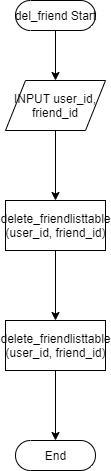

The diagram above was exported from draw.io. Its source (the exported page's mxGraphModel, read from the mxfile embedded in the PNG):
<mxGraphModel dx="1580" dy="871" grid="1" gridSize="10" guides="1" tooltips="1" connect="1" arrows="1" fold="1" page="1" pageScale="1" pageWidth="850" pageHeight="1100" math="0" shadow="0">
  <root>
    <mxCell id="0" />
    <mxCell id="1" parent="0" />
    <mxCell id="5" value="" style="edgeStyle=orthogonalEdgeStyle;rounded=0;orthogonalLoop=1;jettySize=auto;html=1;" edge="1" parent="1" source="2" target="4">
      <mxGeometry relative="1" as="geometry" />
    </mxCell>
    <mxCell id="2" value="del_friend Start" style="html=1;dashed=0;whitespace=wrap;shape=mxgraph.dfd.start" vertex="1" parent="1">
      <mxGeometry x="160" y="80" width="80" height="30" as="geometry" />
    </mxCell>
    <mxCell id="10" style="edgeStyle=orthogonalEdgeStyle;rounded=0;orthogonalLoop=1;jettySize=auto;html=1;exitX=0.5;exitY=1;exitDx=0;exitDy=0;entryX=0.5;entryY=0.5;entryDx=0;entryDy=-15;entryPerimeter=0;" edge="1" parent="1" source="3" target="9">
      <mxGeometry relative="1" as="geometry" />
    </mxCell>
    <mxCell id="3" value="delete_friendlisttable&lt;br&gt;(user_id, friend_id)" style="html=1;dashed=0;whitespace=wrap;" vertex="1" parent="1">
      <mxGeometry x="150" y="400" width="100" height="50" as="geometry" />
    </mxCell>
    <mxCell id="6" value="" style="edgeStyle=orthogonalEdgeStyle;rounded=0;orthogonalLoop=1;jettySize=auto;html=1;" edge="1" parent="1" source="7" target="3">
      <mxGeometry relative="1" as="geometry" />
    </mxCell>
    <mxCell id="4" value="INPUT user_id,&lt;br&gt;friend_id" style="shape=parallelogram;perimeter=parallelogramPerimeter;whiteSpace=wrap;html=1;dashed=0;" vertex="1" parent="1">
      <mxGeometry x="150" y="160" width="100" height="50" as="geometry" />
    </mxCell>
    <mxCell id="7" value="delete_friendlisttable&lt;br&gt;(user_id, friend_id)" style="html=1;dashed=0;whitespace=wrap;" vertex="1" parent="1">
      <mxGeometry x="150" y="280" width="100" height="50" as="geometry" />
    </mxCell>
    <mxCell id="8" value="" style="edgeStyle=orthogonalEdgeStyle;rounded=0;orthogonalLoop=1;jettySize=auto;html=1;" edge="1" parent="1" source="4" target="7">
      <mxGeometry relative="1" as="geometry">
        <mxPoint x="200" y="210" as="sourcePoint" />
        <mxPoint x="210" y="400" as="targetPoint" />
      </mxGeometry>
    </mxCell>
    <mxCell id="9" value="End" style="html=1;dashed=0;whitespace=wrap;shape=mxgraph.dfd.start" vertex="1" parent="1">
      <mxGeometry x="160" y="520" width="80" height="30" as="geometry" />
    </mxCell>
  </root>
</mxGraphModel>